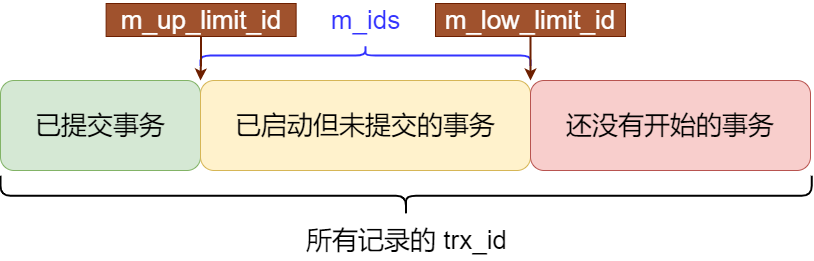

The diagram above was exported from draw.io. Its source (the exported page's mxGraphModel, read from the mxfile embedded in the PNG):
<mxGraphModel dx="1036" dy="710" grid="1" gridSize="10" guides="1" tooltips="1" connect="1" arrows="1" fold="1" page="0" pageScale="1" pageWidth="827" pageHeight="1169" math="0" shadow="0">
  <root>
    <mxCell id="0" />
    <mxCell id="1" parent="0" />
    <mxCell id="rQto49ZvfwzV3eYzg731-1" value="&lt;font style=&quot;font-size: 26px;&quot;&gt;已提交事务&lt;/font&gt;" style="rounded=1;whiteSpace=wrap;html=1;fillColor=#d5e8d4;strokeColor=#82b366;" vertex="1" parent="1">
      <mxGeometry x="100" y="200" width="200" height="90" as="geometry" />
    </mxCell>
    <mxCell id="rQto49ZvfwzV3eYzg731-2" value="&lt;font style=&quot;font-size: 26px;&quot;&gt;已启动但未提交的事务&lt;/font&gt;" style="rounded=1;whiteSpace=wrap;html=1;fillColor=#fff2cc;strokeColor=#d6b656;" vertex="1" parent="1">
      <mxGeometry x="300" y="200" width="330" height="90" as="geometry" />
    </mxCell>
    <mxCell id="rQto49ZvfwzV3eYzg731-4" value="&lt;font style=&quot;font-size: 26px;&quot;&gt;还没有开始的事务&lt;/font&gt;" style="rounded=1;whiteSpace=wrap;html=1;fillColor=#f8cecc;strokeColor=#b85450;" vertex="1" parent="1">
      <mxGeometry x="630" y="200" width="280" height="90" as="geometry" />
    </mxCell>
    <mxCell id="rQto49ZvfwzV3eYzg731-8" value="" style="shape=curlyBracket;whiteSpace=wrap;html=1;rounded=1;labelPosition=left;verticalLabelPosition=middle;align=right;verticalAlign=middle;rotation=-90;strokeWidth=2;" vertex="1" parent="1">
      <mxGeometry x="485.63" y="-90.37" width="40" height="811.25" as="geometry" />
    </mxCell>
    <mxCell id="rQto49ZvfwzV3eYzg731-10" value="" style="shape=curlyBracket;whiteSpace=wrap;html=1;rounded=1;flipH=1;labelPosition=right;verticalLabelPosition=middle;align=left;verticalAlign=middle;rotation=-90;strokeWidth=2;strokeColor=#3333FF;" vertex="1" parent="1">
      <mxGeometry x="455" y="10" width="20" height="330" as="geometry" />
    </mxCell>
    <mxCell id="rQto49ZvfwzV3eYzg731-11" value="&lt;font style=&quot;font-size: 26px;&quot;&gt;所有记录的 trx_id&lt;/font&gt;" style="text;html=1;align=center;verticalAlign=middle;resizable=0;points=[];autosize=1;strokeColor=none;fillColor=none;" vertex="1" parent="1">
      <mxGeometry x="395.63" y="340" width="220" height="40" as="geometry" />
    </mxCell>
    <mxCell id="rQto49ZvfwzV3eYzg731-12" value="&lt;font color=&quot;#3333ff&quot; style=&quot;font-size: 26px;&quot;&gt;m_ids&lt;/font&gt;" style="text;html=1;align=center;verticalAlign=middle;resizable=0;points=[];autosize=1;strokeColor=none;fillColor=none;" vertex="1" parent="1">
      <mxGeometry x="420" y="120" width="90" height="40" as="geometry" />
    </mxCell>
    <mxCell id="rQto49ZvfwzV3eYzg731-21" style="edgeStyle=orthogonalEdgeStyle;rounded=0;orthogonalLoop=1;jettySize=auto;html=1;entryX=0;entryY=0;entryDx=0;entryDy=0;strokeWidth=2;fillColor=#a0522d;strokeColor=#6D1F00;" edge="1" parent="1" source="rQto49ZvfwzV3eYzg731-18" target="rQto49ZvfwzV3eYzg731-2">
      <mxGeometry relative="1" as="geometry" />
    </mxCell>
    <mxCell id="rQto49ZvfwzV3eYzg731-18" value="&lt;font style=&quot;font-size: 26px;&quot;&gt;m_up_limit_id&lt;/font&gt;" style="rounded=0;whiteSpace=wrap;html=1;fillColor=#a0522d;strokeColor=#6D1F00;fontColor=#ffffff;" vertex="1" parent="1">
      <mxGeometry x="205.63" y="123" width="190" height="33" as="geometry" />
    </mxCell>
    <mxCell id="rQto49ZvfwzV3eYzg731-23" style="edgeStyle=orthogonalEdgeStyle;rounded=0;orthogonalLoop=1;jettySize=auto;html=1;entryX=0;entryY=0;entryDx=0;entryDy=0;strokeWidth=2;strokeColor=#6D1F00;" edge="1" parent="1" source="rQto49ZvfwzV3eYzg731-22" target="rQto49ZvfwzV3eYzg731-4">
      <mxGeometry relative="1" as="geometry" />
    </mxCell>
    <mxCell id="rQto49ZvfwzV3eYzg731-22" value="&lt;font style=&quot;font-size: 26px;&quot;&gt;m_low_limit_id&lt;/font&gt;" style="rounded=0;whiteSpace=wrap;html=1;fillColor=#a0522d;strokeColor=#6D1F00;fontColor=#ffffff;" vertex="1" parent="1">
      <mxGeometry x="535" y="123" width="190" height="33" as="geometry" />
    </mxCell>
  </root>
</mxGraphModel>